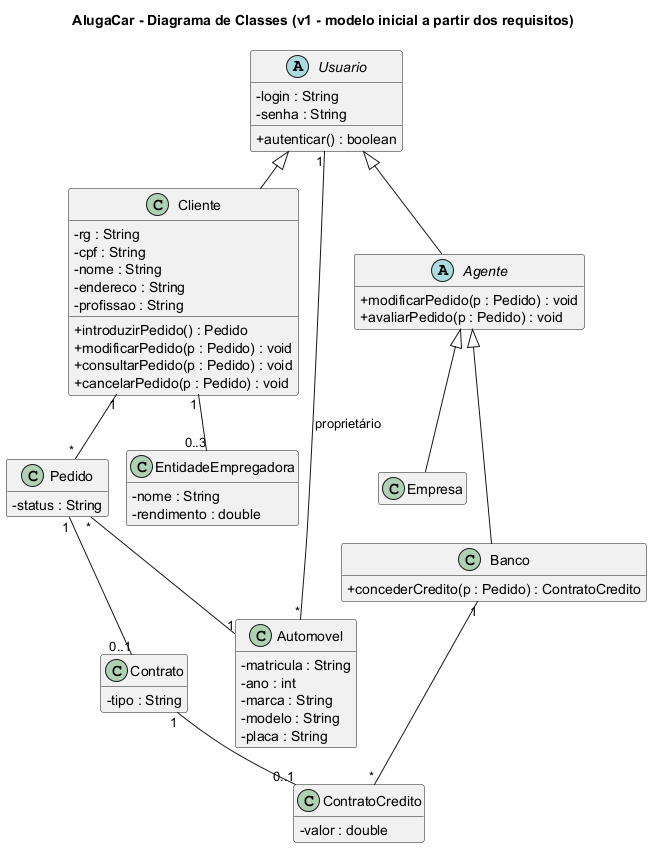

The diagram above was rendered by PlantUML. Its source (embedded in the PNG):
@startuml classes-v1
!pragma layout smetana
title AlugaCar - Diagrama de Classes (v1 - modelo inicial a partir dos requisitos)
skinparam classAttributeIconSize 0
hide empty members

abstract class Usuario {
  - login : String
  - senha : String
  + autenticar() : boolean
}

class Cliente {
  - rg : String
  - cpf : String
  - nome : String
  - endereco : String
  - profissao : String
  + introduzirPedido() : Pedido
  + modificarPedido(p : Pedido) : void
  + consultarPedido(p : Pedido) : void
  + cancelarPedido(p : Pedido) : void
}

class EntidadeEmpregadora {
  - nome : String
  - rendimento : double
}

abstract class Agente {
  + modificarPedido(p : Pedido) : void
  + avaliarPedido(p : Pedido) : void
}
class Empresa
class Banco {
  + concederCredito(p : Pedido) : ContratoCredito
}

class Automovel {
  - matricula : String
  - ano : int
  - marca : String
  - modelo : String
  - placa : String
}

class Pedido {
  - status : String
}

class Contrato {
  - tipo : String
}

class ContratoCredito {
  - valor : double
}

Usuario <|-- Cliente
Usuario <|-- Agente
Agente <|-- Empresa
Agente <|-- Banco
Cliente "1" -- "0..3" EntidadeEmpregadora
Cliente "1" -- "*" Pedido
Pedido "*" -- "1" Automovel
Pedido "1" -- "0..1" Contrato
Contrato "1" -- "0..1" ContratoCredito
Banco "1" -- "*" ContratoCredito
Automovel "*" -- "1" Usuario : proprietário
@enduml